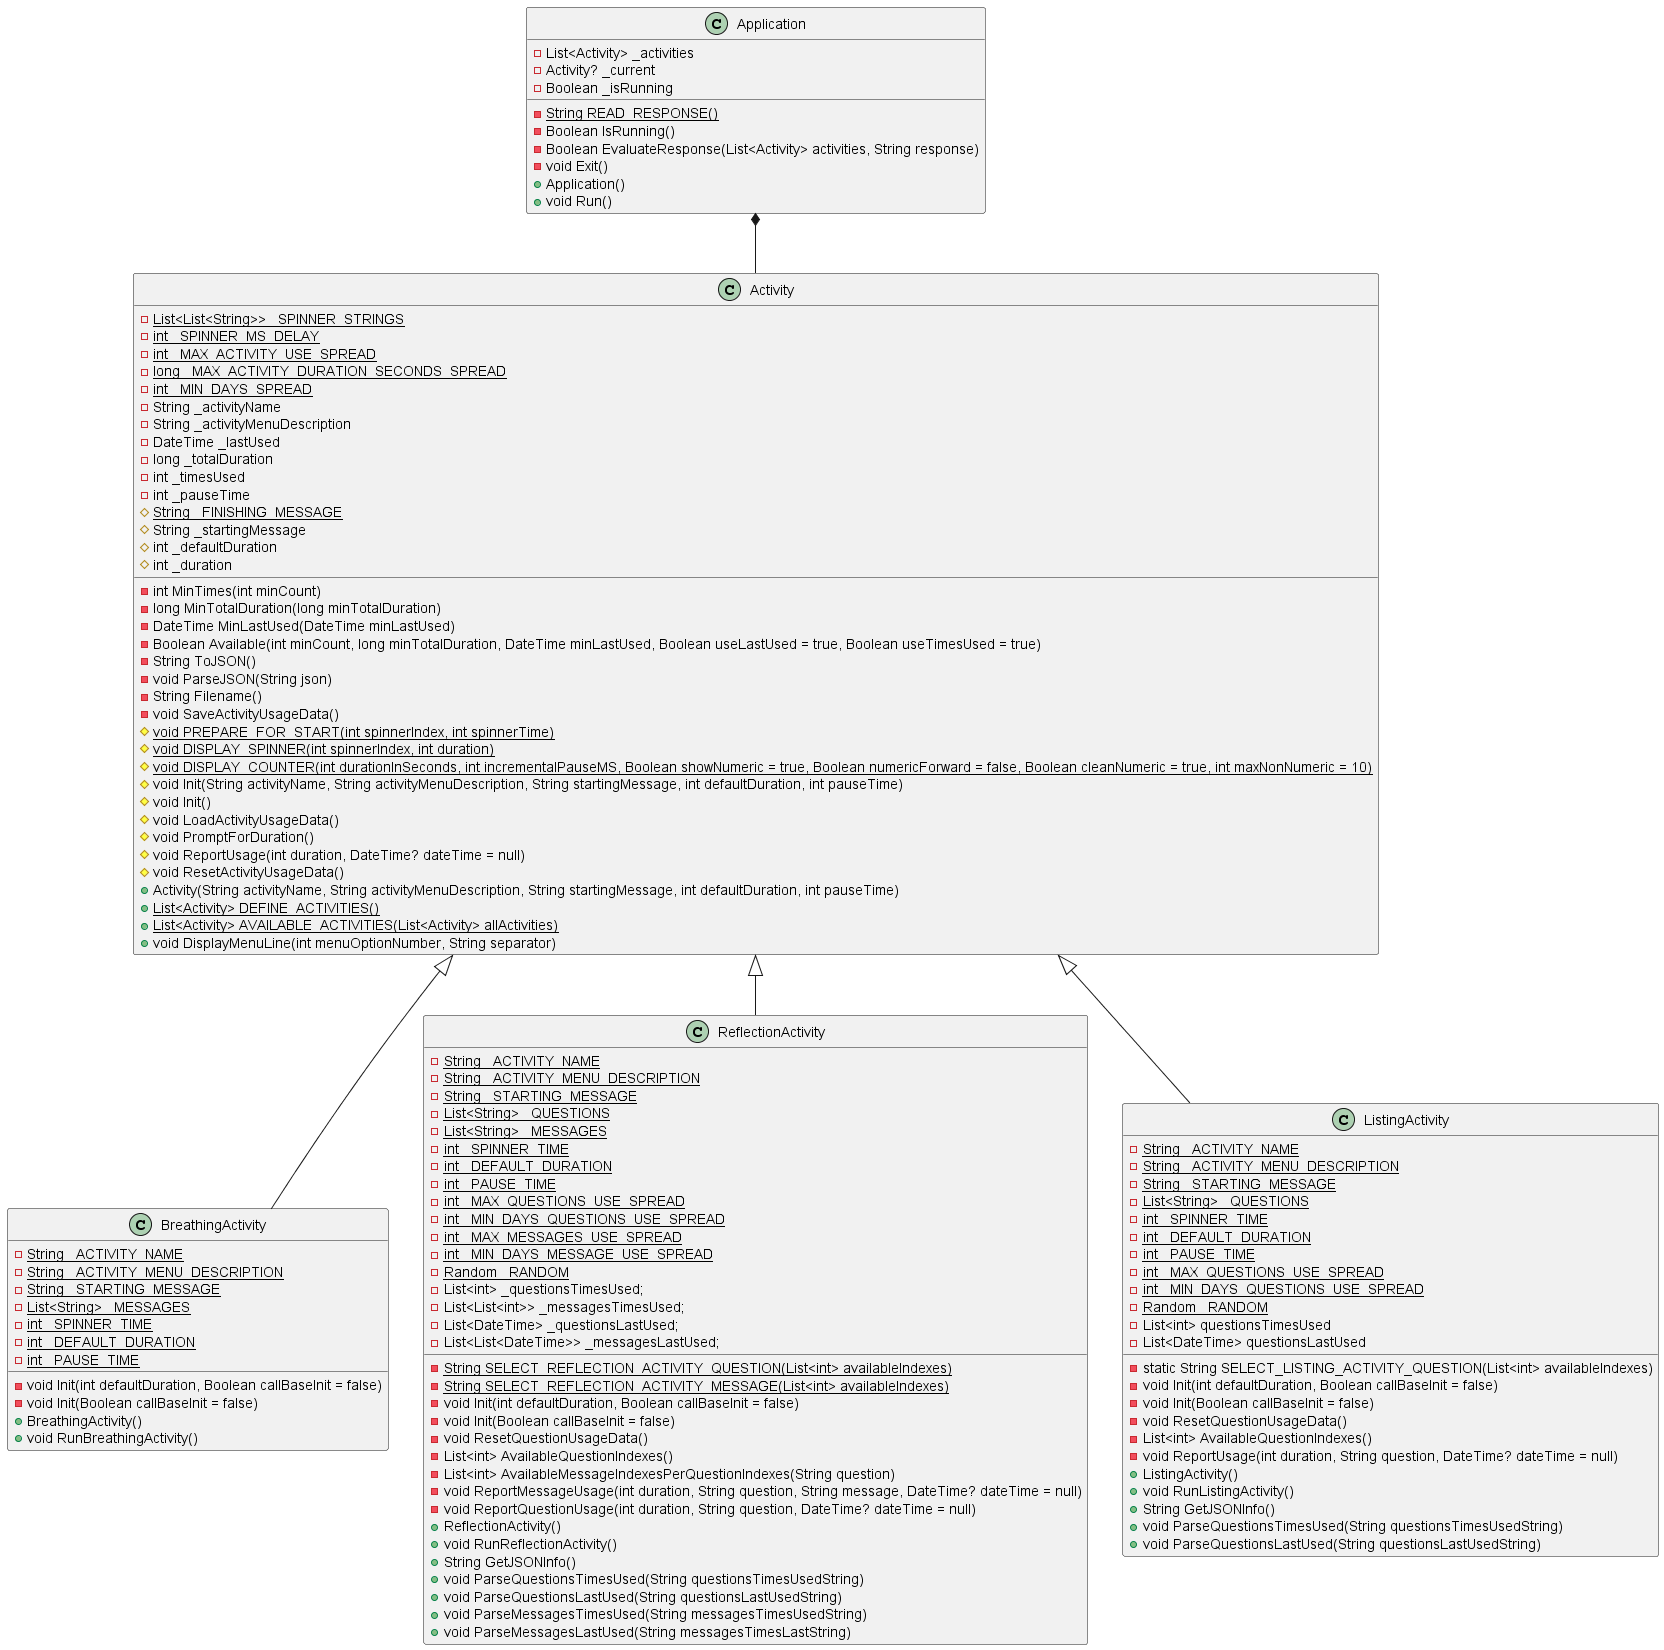

The diagram above was rendered by PlantUML. Its source (embedded in the PNG):
@startuml

class Application
{
    - List<Activity> _activities
    - Activity? _current
    - Boolean _isRunning
    - {static} String READ_RESPONSE()
    - Boolean IsRunning()
    - Boolean EvaluateResponse(List<Activity> activities, String response)
    - void Exit()
    + Application()
    + void Run()
}
Application *-- Activity

class Activity
{
    - {static} List<List<String>> _SPINNER_STRINGS
    - {static} int _SPINNER_MS_DELAY
    - {static} int _MAX_ACTIVITY_USE_SPREAD
    - {static} long _MAX_ACTIVITY_DURATION_SECONDS_SPREAD
    - {static} int _MIN_DAYS_SPREAD
    - String _activityName
    - String _activityMenuDescription
    - DateTime _lastUsed
    - long _totalDuration
    - int _timesUsed
    - int _pauseTime
    - int MinTimes(int minCount)
    - long MinTotalDuration(long minTotalDuration)
    - DateTime MinLastUsed(DateTime minLastUsed)
    - Boolean Available(int minCount, long minTotalDuration, DateTime minLastUsed, Boolean useLastUsed = true, Boolean useTimesUsed = true)
    - String ToJSON()
    - void ParseJSON(String json)
    - String Filename()
    - void SaveActivityUsageData()
    # {static} String _FINISHING_MESSAGE
    # String _startingMessage
    # int _defaultDuration
    # int _duration
    # {static} void PREPARE_FOR_START(int spinnerIndex, int spinnerTime)
    # {static} void DISPLAY_SPINNER(int spinnerIndex, int duration)
    # {static} void DISPLAY_COUNTER(int durationInSeconds, int incrementalPauseMS, Boolean showNumeric = true, Boolean numericForward = false, Boolean cleanNumeric = true, int maxNonNumeric = 10)
    # void Init(String activityName, String activityMenuDescription, String startingMessage, int defaultDuration, int pauseTime)
    # void Init()
    # void LoadActivityUsageData()
    # void PromptForDuration()
    # void ReportUsage(int duration, DateTime? dateTime = null)
    # void ResetActivityUsageData()
    + Activity(String activityName, String activityMenuDescription, String startingMessage, int defaultDuration, int pauseTime)
    + {static} List<Activity> DEFINE_ACTIVITIES()
    + {static} List<Activity> AVAILABLE_ACTIVITIES(List<Activity> allActivities)
    + void DisplayMenuLine(int menuOptionNumber, String separator)
}
Activity <|-- BreathingActivity
Activity <|-- ReflectionActivity
Activity <|-- ListingActivity

class BreathingActivity
{
    - {static} String _ACTIVITY_NAME
    - {static} String _ACTIVITY_MENU_DESCRIPTION
    - {static} String _STARTING_MESSAGE
    - {static} List<String> _MESSAGES
    - {static} int _SPINNER_TIME
    - {static} int _DEFAULT_DURATION
    - {static} int _PAUSE_TIME
    - void Init(int defaultDuration, Boolean callBaseInit = false)
    - void Init(Boolean callBaseInit = false)
    + BreathingActivity()
    + void RunBreathingActivity()
}

class ReflectionActivity
{
    - {static} String _ACTIVITY_NAME
    - {static} String _ACTIVITY_MENU_DESCRIPTION
    - {static} String _STARTING_MESSAGE
    - {static} List<String> _QUESTIONS
    - {static} List<String> _MESSAGES
    - {static} int _SPINNER_TIME
    - {static} int _DEFAULT_DURATION
    - {static} int _PAUSE_TIME
    - {static} int _MAX_QUESTIONS_USE_SPREAD
    - {static} int _MIN_DAYS_QUESTIONS_USE_SPREAD
    - {static} int _MAX_MESSAGES_USE_SPREAD
    - {static} int _MIN_DAYS_MESSAGE_USE_SPREAD
    - {static} Random _RANDOM
    - List<int> _questionsTimesUsed;
    - List<List<int>> _messagesTimesUsed;
    - List<DateTime> _questionsLastUsed;
    - List<List<DateTime>> _messagesLastUsed;
    - {static} String SELECT_REFLECTION_ACTIVITY_QUESTION(List<int> availableIndexes)
    - {static} String SELECT_REFLECTION_ACTIVITY_MESSAGE(List<int> availableIndexes)
    - void Init(int defaultDuration, Boolean callBaseInit = false)
    - void Init(Boolean callBaseInit = false)
    - void ResetQuestionUsageData()
    - List<int> AvailableQuestionIndexes()
    - List<int> AvailableMessageIndexesPerQuestionIndexes(String question)
    - void ReportMessageUsage(int duration, String question, String message, DateTime? dateTime = null)
    - void ReportQuestionUsage(int duration, String question, DateTime? dateTime = null)
    + ReflectionActivity()
    + void RunReflectionActivity()
    + String GetJSONInfo()
    + void ParseQuestionsTimesUsed(String questionsTimesUsedString)
    + void ParseQuestionsLastUsed(String questionsLastUsedString)
    + void ParseMessagesTimesUsed(String messagesTimesUsedString)
    + void ParseMessagesLastUsed(String messagesTimesLastString)
}

class ListingActivity
{
    - {static} String _ACTIVITY_NAME
    - {static} String _ACTIVITY_MENU_DESCRIPTION
    - {static} String _STARTING_MESSAGE
    - {static} List<String> _QUESTIONS
    - {static} int _SPINNER_TIME
    - {static} int _DEFAULT_DURATION
    - {static} int _PAUSE_TIME
    - {static} int _MAX_QUESTIONS_USE_SPREAD
    - {static} int _MIN_DAYS_QUESTIONS_USE_SPREAD
    - {static} Random _RANDOM
    - List<int> questionsTimesUsed
    - List<DateTime> questionsLastUsed
    - static String SELECT_LISTING_ACTIVITY_QUESTION(List<int> availableIndexes)
    - void Init(int defaultDuration, Boolean callBaseInit = false)
    - void Init(Boolean callBaseInit = false)
    - void ResetQuestionUsageData()
    - List<int> AvailableQuestionIndexes()
    - void ReportUsage(int duration, String question, DateTime? dateTime = null)
    + ListingActivity()
    + void RunListingActivity()
    + String GetJSONInfo()
    + void ParseQuestionsTimesUsed(String questionsTimesUsedString)
    + void ParseQuestionsLastUsed(String questionsLastUsedString)
}

@enduml